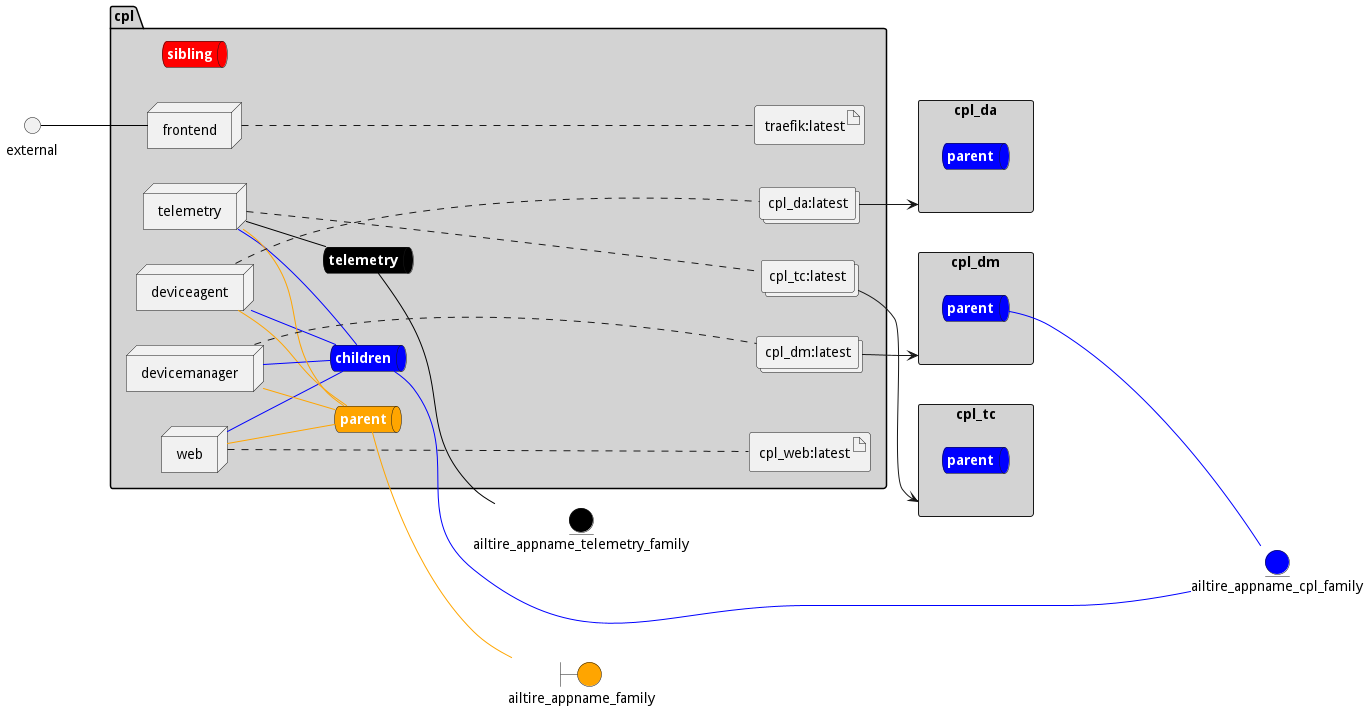

The diagram above was rendered by PlantUML. Its source (embedded in the PNG):
@startuml

left to right direction


boundary ailtire_appname_family #orange


entity ailtire_appname_telemetry_family #black

entity ailtire_appname_cpl_family #blue

rectangle "cpl_da" as cpl_daStack #lightgray {
    queue cpl_daStacksnet #blue [
        <b><color:white>parent</color></b>
    ]
}
rectangle "cpl_dm" as cpl_dmStack #lightgray {
    queue cpl_dmStacksnet #blue [
        <b><color:white>parent</color></b>
    ]
}
rectangle "cpl_tc" as cpl_tcStack #lightgray {
    queue cpl_tcStacksnet #blue [
        <b><color:white>parent</color></b>
    ]
}



package "cpl" #lightgray {
    queue telemetrynet #black [
            <b><color:white>telemetry</color></b>
    ]
    
    telemetrynet -[#black]- ailtire_appname_telemetry_family
    
    queue childrennet #blue [
            <b><color:white>children</color></b>
    ]
    
    childrennet -[#blue]- ailtire_appname_cpl_family
    
    queue siblingnet #red [
            <b><color:white>sibling</color></b>
    ]
    
    queue parentnet #orange [
            <b><color:white>parent</color></b>
    ]
    
    parentnet -[#orange]- ailtire_appname_family
    


node "frontend" as frontendService {
    
}
node "web" as webService
node "deviceagent" as deviceagentService
node "devicemanager" as devicemanagerService
node "telemetry" as telemetryService


        artifact "cpl_web:latest" as cpl_weblatestimage
            collections "cpl_da:latest" as cpl_dalatestimage
            collections "cpl_dm:latest" as cpl_dmlatestimage
            collections "cpl_tc:latest" as cpl_tclatestimage
    
        artifact "traefik:latest" as traefiklatestimage
    
}

external -[#black]- frontendService

webService -[#blue]- childrennet

webService -[#orange]- parentnet

deviceagentService -[#blue]- childrennet

deviceagentService -[#orange]- parentnet

devicemanagerService -[#blue]- childrennet

devicemanagerService -[#orange]- parentnet

telemetryService -[#blue]- childrennet

telemetryService -[#orange]- parentnet

telemetryService -[#black]- telemetrynet
webService .... cpl_weblatestimage
deviceagentService .... cpl_dalatestimage
devicemanagerService .... cpl_dmlatestimage
telemetryService .... cpl_tclatestimage

frontendService .... traefiklatestimage

cpl_dalatestimage --> cpl_daStack
    
cpl_dmlatestimage --> cpl_dmStack
    
cpl_dmStacksnet --[#blue]-- ailtire_appname_cpl_family
    
cpl_tclatestimage --> cpl_tcStack
    

@enduml